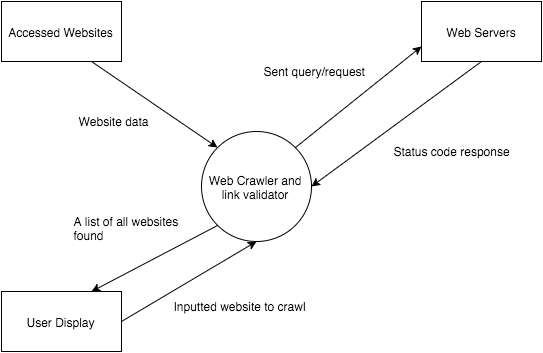

The diagram above was exported from draw.io. Its source (the exported page's mxGraphModel, read from the mxfile embedded in the PNG):
<mxGraphModel dx="1221" dy="766" grid="1" gridSize="10" guides="1" tooltips="1" connect="1" fold="1" page="1" pageScale="1" pageWidth="826" pageHeight="1169" background="#ffffff" math="0">
  <root>
    <mxCell id="705ccd648831e4c7-0" />
    <mxCell id="705ccd648831e4c7-1" parent="705ccd648831e4c7-0" />
    <mxCell id="705ccd648831e4c7-2" value="Web Crawler and link validator" style="ellipse;whiteSpace=wrap;html=1;rounded=0;shadow=0;fillColor=#ffffff;" vertex="1" parent="705ccd648831e4c7-1">
      <mxGeometry x="380" y="280" width="110" height="110" as="geometry" />
    </mxCell>
    <mxCell id="705ccd648831e4c7-5" value="Accessed Websites" style="whiteSpace=wrap;html=1;rounded=0;shadow=0;fillColor=#ffffff;" vertex="1" parent="705ccd648831e4c7-1">
      <mxGeometry x="180" y="150" width="120" height="60" as="geometry" />
    </mxCell>
    <mxCell id="705ccd648831e4c7-6" value="Web Servers" style="whiteSpace=wrap;html=1;rounded=0;shadow=0;fillColor=#ffffff;" vertex="1" parent="705ccd648831e4c7-1">
      <mxGeometry x="600" y="150" width="120" height="60" as="geometry" />
    </mxCell>
    <mxCell id="705ccd648831e4c7-7" value="User Display" style="whiteSpace=wrap;html=1;rounded=0;shadow=0;fillColor=#ffffff;" vertex="1" parent="705ccd648831e4c7-1">
      <mxGeometry x="180" y="440" width="120" height="60" as="geometry" />
    </mxCell>
    <mxCell id="705ccd648831e4c7-9" style="edgeStyle=none;rounded=0;html=1;exitX=1;exitY=0.5;entryX=0.5;entryY=1;startArrow=none;startFill=0;startSize=6;endArrow=classic;endFill=1;endSize=6;strokeColor=#000000;strokeWidth=1;" edge="1" parent="705ccd648831e4c7-1" source="705ccd648831e4c7-7" target="705ccd648831e4c7-2">
      <mxGeometry relative="1" as="geometry" />
    </mxCell>
    <mxCell id="705ccd648831e4c7-10" style="edgeStyle=none;rounded=0;html=1;exitX=0;exitY=1;entryX=0.75;entryY=0;startArrow=none;startFill=0;startSize=6;endArrow=classic;endFill=1;endSize=6;strokeColor=#000000;strokeWidth=1;" edge="1" parent="705ccd648831e4c7-1" source="705ccd648831e4c7-2" target="705ccd648831e4c7-7">
      <mxGeometry relative="1" as="geometry" />
    </mxCell>
    <mxCell id="705ccd648831e4c7-11" value="Inputted website to crawl" style="text;html=1;resizable=0;points=[];autosize=1;align=left;verticalAlign=top;spacingTop=-4;rotation=0;" vertex="1" parent="705ccd648831e4c7-1">
      <mxGeometry x="350" y="445" width="150" height="10" as="geometry" />
    </mxCell>
    <mxCell id="705ccd648831e4c7-12" value="A list of all websites&amp;nbsp;&lt;div&gt;found&lt;/div&gt;" style="text;html=1;resizable=0;points=[];autosize=1;align=left;verticalAlign=top;spacingTop=-4;rotation=0;" vertex="1" parent="705ccd648831e4c7-1">
      <mxGeometry x="250" y="360" width="120" height="30" as="geometry" />
    </mxCell>
    <mxCell id="705ccd648831e4c7-13" style="edgeStyle=none;rounded=0;html=1;exitX=1;exitY=0.5;entryX=0.5;entryY=1;startArrow=classic;startFill=1;startSize=6;endArrow=none;endFill=0;endSize=6;strokeColor=#000000;strokeWidth=1;" edge="1" parent="705ccd648831e4c7-1" source="705ccd648831e4c7-2" target="705ccd648831e4c7-6">
      <mxGeometry relative="1" as="geometry" />
    </mxCell>
    <mxCell id="705ccd648831e4c7-14" value="Status code response" style="text;html=1;resizable=0;points=[];autosize=1;align=left;verticalAlign=top;spacingTop=-4;rotation=0;" vertex="1" parent="705ccd648831e4c7-1">
      <mxGeometry x="570" y="290" width="130" height="10" as="geometry" />
    </mxCell>
    <mxCell id="705ccd648831e4c7-15" style="edgeStyle=none;rounded=0;html=1;exitX=0.75;exitY=1;entryX=0;entryY=0;startArrow=none;startFill=0;startSize=6;endArrow=classic;endFill=1;endSize=6;strokeColor=#000000;strokeWidth=1;" edge="1" parent="705ccd648831e4c7-1" source="705ccd648831e4c7-5" target="705ccd648831e4c7-2">
      <mxGeometry relative="1" as="geometry" />
    </mxCell>
    <mxCell id="705ccd648831e4c7-16" value="Website data" style="text;html=1;resizable=0;points=[];autosize=1;align=left;verticalAlign=top;spacingTop=-4;rotation=0;" vertex="1" parent="705ccd648831e4c7-1">
      <mxGeometry x="255" y="260" width="90" height="10" as="geometry" />
    </mxCell>
    <mxCell id="705ccd648831e4c7-17" style="edgeStyle=none;rounded=0;html=1;exitX=1;exitY=0;entryX=0;entryY=0.75;startArrow=none;startFill=0;startSize=6;endArrow=classic;endFill=1;endSize=6;strokeColor=#000000;strokeWidth=1;" edge="1" parent="705ccd648831e4c7-1" source="705ccd648831e4c7-2" target="705ccd648831e4c7-6">
      <mxGeometry relative="1" as="geometry" />
    </mxCell>
    <mxCell id="705ccd648831e4c7-18" value="Sent query/request" style="text;html=1;resizable=0;points=[];autosize=1;align=left;verticalAlign=top;spacingTop=-4;rotation=0;" vertex="1" parent="705ccd648831e4c7-1">
      <mxGeometry x="440" y="210" width="120" height="10" as="geometry" />
    </mxCell>
  </root>
</mxGraphModel>